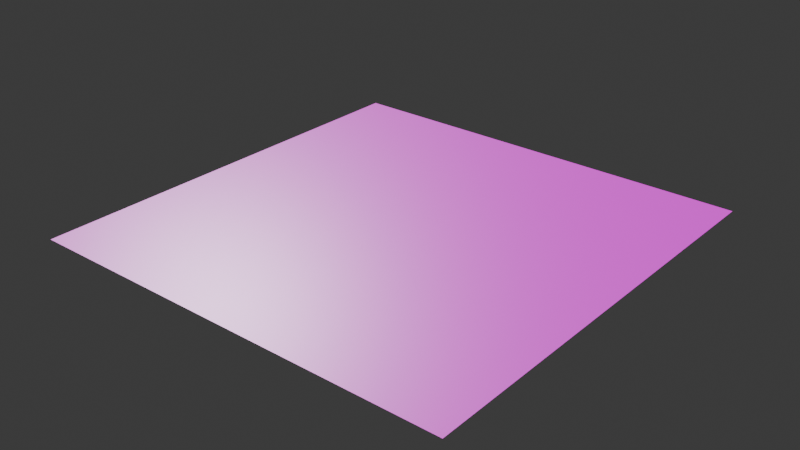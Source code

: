 # Source: base.blend  (saved by Blender 4.4.32; exported with 4.5.12 LTS)
import bpy
from mathutils import Matrix  # noqa: F401  (used for matrix-valued properties, if any)

bpy.ops.wm.read_factory_settings(use_empty=True)
scene = bpy.context.scene
scene.name = 'Scene'

# ---- collections
col_collection = bpy.data.collections.new('Collection'); scene.collection.children.link(col_collection)

# ---- images (referenced by path relative to the original .blend; pixels are not part of the script)
import os
ASSET_DIR = os.environ.get("B2B_ASSET_DIR", "")  # directory of the original .blend (textures are referenced by path, not embedded)
HERE = os.path.dirname(os.path.abspath(__file__))  # packed textures are extracted next to this script under _unpacked/

def load_image(name, relpath, width, height, colorspace="sRGB"):
    """Load a texture the original file referenced (path relative to the .blend, or extracted next to this script)."""
    p = next((c for c in (os.path.join(HERE, relpath), os.path.join(ASSET_DIR, relpath)) if relpath and os.path.exists(c)), "")
    if p:
        img = bpy.data.images.load(p, check_existing=True)
        img.name = name
    else:  # same state as the original file: an image datablock whose file is absent (Cycles renders it pink)
        img = bpy.data.images.new(name, width, height)
        img.source = "FILE"
        img.filepath = "//" + (relpath or name)
    img.colorspace_settings.name = colorspace
    return img
img_asphalt_kerb_disp_4k_png = load_image('asphalt_kerb_disp_4k.png', 'asphalt_kerb_disp_4k.png', 1024, 1024, 'sRGB')
img_asphalt_kerb_diff_4k_jpg = load_image('asphalt_kerb_diff_4k.jpg', 'asphalt_kerb_diff_4k.jpg', 1024, 1024, 'sRGB')
img_asphalt_kerb_rough_4k_exr = load_image('asphalt_kerb_rough_4k.exr', 'asphalt_kerb_rough_4k.exr', 1024, 1024, 'Linear Rec.709')
img_asphalt_kerb_nor_gl_4k_exr = load_image('asphalt_kerb_nor_gl_4k.exr', 'asphalt_kerb_nor_gl_4k.exr', 1024, 1024, 'Linear Rec.709')
img_asphalt_track_disp_png = load_image('asphalt_track_disp.png', 'asphalt_track_disp_4k.png', 1024, 1024, 'Non-Color')
img_asphalt_track_diff_png = load_image('asphalt_track_diff.png', 'asphalt_track_diff_4k.jpg', 1024, 1024, 'sRGB')
img_asphalt_track_rough_png = load_image('asphalt_track_rough.png', 'asphalt_track_rough_4k.exr', 1024, 1024, 'Non-Color')
img_asphalt_track_nor_gl_png = load_image('asphalt_track_nor_gl.png', 'asphalt_track_nor_gl_4k.exr', 1024, 1024, 'Non-Color')

# ---- materials (node trees are filled in below, after node groups)
mat_asphalt_kerb = bpy.data.materials.new('asphalt_kerb')
mat_asphalt_kerb.displacement_method = 'DISPLACEMENT'
mat_asphalt_track = bpy.data.materials.new('asphalt_track')
mat_asphalt_track.displacement_method = 'DISPLACEMENT'

# ---- material node trees
mat_asphalt_kerb.use_nodes = True; mat_asphalt_kerb.node_tree.nodes.clear()
_N = mat_asphalt_kerb.node_tree.nodes; _L = mat_asphalt_kerb.node_tree.links
n0 = _N.new('ShaderNodeOutputMaterial'); n0.name = 'Material Output'; n0.location = (306, 145)
n1 = _N.new('ShaderNodeBsdfPrincipled'); n1.name = 'Principled BSDF'; n1.location = (-72, 429)
n1.distribution = 'GGX'
n1.subsurface_method = 'BURLEY'
n1.inputs[3].default_value = 1.45
n1.inputs[27].default_value = (0.0, 0.0, 0.0, 1.0)
n1.inputs[28].default_value = 1.0
n2 = _N.new('ShaderNodeTexImage'); n2.name = 'Image Texture'; n2.location = (85, -600)
n2.label = 'Displacement'
n2.image = img_asphalt_kerb_disp_4k_png
n3 = _N.new('ShaderNodeDisplacement'); n3.name = 'Displacement'; n3.location = (28, -271)
n3.inputs[1].default_value = 0.0
n3.inputs[2].default_value = 0.0
n4 = _N.new('ShaderNodeTexImage'); n4.name = 'Image Texture.001'; n4.location = (85, -40)
n4.label = 'Base Color'
n4.image = img_asphalt_kerb_diff_4k_jpg
n5 = _N.new('ShaderNodeTexImage'); n5.name = 'Image Texture.002'; n5.location = (85, -320)
n5.label = 'Roughness'
n5.image = img_asphalt_kerb_rough_4k_exr
n6 = _N.new('ShaderNodeTexImage'); n6.name = 'Image Texture.003'; n6.location = (85, -880)
n6.label = 'Normal'
n6.image = img_asphalt_kerb_nor_gl_4k_exr
n7 = _N.new('ShaderNodeNormalMap'); n7.name = 'Normal Map'; n7.location = (-322, -211)
n8 = _N.new('ShaderNodeMapping'); n8.name = 'Mapping'; n8.location = (230, -40)
n9 = _N.new('NodeReroute'); n9.name = 'Reroute'; n9.location = (35, -622)
n9.width = 10
n9.socket_idname = 'NodeSocketVector'
n10 = _N.new('ShaderNodeTexCoord'); n10.name = 'Texture Coordinate'; n10.location = (30, -40)
n11 = _N.new('NodeFrame'); n11.name = 'Frame'; n11.location = (-1352, 469)
n11.label = 'Mapping'
n11.width = 400
n12 = _N.new('NodeFrame'); n12.name = 'Frame.001'; n12.location = (-707, 669)
n12.label = 'Textures'
n12.width = 355
n2.parent = n12
n4.parent = n12
n5.parent = n12
n6.parent = n12
n8.parent = n11
n9.parent = n12
n10.parent = n11
_L.new(n1.outputs[0], n0.inputs[0])
_L.new(n2.outputs[0], n3.inputs[0])
_L.new(n3.outputs[0], n0.inputs[2])
_L.new(n4.outputs[0], n1.inputs[0])
_L.new(n5.outputs[0], n1.inputs[2])
_L.new(n6.outputs[0], n7.inputs[1])
_L.new(n7.outputs[0], n1.inputs[5])
_L.new(n9.outputs[0], n4.inputs[0])
_L.new(n9.outputs[0], n5.inputs[0])
_L.new(n9.outputs[0], n2.inputs[0])
_L.new(n9.outputs[0], n6.inputs[0])
_L.new(n8.outputs[0], n9.inputs[0])
_L.new(n10.outputs[2], n8.inputs[0])
n0.is_active_output = True
mat_asphalt_track.use_nodes = True; mat_asphalt_track.node_tree.nodes.clear()
_N = mat_asphalt_track.node_tree.nodes; _L = mat_asphalt_track.node_tree.links
n0 = _N.new('ShaderNodeOutputMaterial'); n0.name = 'Material Output'; n0.location = (306, 145)
n1 = _N.new('ShaderNodeBsdfPrincipled'); n1.name = 'Principled BSDF'; n1.location = (-72, 429)
n1.distribution = 'GGX'
n1.subsurface_method = 'BURLEY'
n1.inputs[3].default_value = 1.45
n1.inputs[27].default_value = (0.0, 0.0, 0.0, 1.0)
n1.inputs[28].default_value = 1.0
n2 = _N.new('ShaderNodeTexImage'); n2.name = 'Image Texture'; n2.location = (85, -600)
n2.label = 'Displacement'
n2.image = img_asphalt_track_disp_png
n3 = _N.new('ShaderNodeDisplacement'); n3.name = 'Displacement'; n3.location = (28, -271)
n3.inputs[1].default_value = 0.0
n3.inputs[2].default_value = 0.0
n4 = _N.new('ShaderNodeTexImage'); n4.name = 'Image Texture.001'; n4.location = (85, -40)
n4.label = 'Base Color'
n4.image = img_asphalt_track_diff_png
n5 = _N.new('ShaderNodeTexImage'); n5.name = 'Image Texture.002'; n5.location = (85, -320)
n5.label = 'Roughness'
n5.image = img_asphalt_track_rough_png
n6 = _N.new('ShaderNodeTexImage'); n6.name = 'Image Texture.003'; n6.location = (85, -880)
n6.label = 'Normal'
n6.image = img_asphalt_track_nor_gl_png
n7 = _N.new('ShaderNodeNormalMap'); n7.name = 'Normal Map'; n7.location = (-322, -211)
n8 = _N.new('ShaderNodeMapping'); n8.name = 'Mapping'; n8.location = (230, -40)
n9 = _N.new('NodeReroute'); n9.name = 'Reroute'; n9.location = (35, -622)
n9.width = 10
n9.socket_idname = 'NodeSocketVector'
n10 = _N.new('ShaderNodeTexCoord'); n10.name = 'Texture Coordinate'; n10.location = (30, -40)
n11 = _N.new('NodeFrame'); n11.name = 'Frame'; n11.location = (-1352, 469)
n11.label = 'Mapping'
n11.width = 400
n12 = _N.new('NodeFrame'); n12.name = 'Frame.001'; n12.location = (-707, 669)
n12.label = 'Textures'
n12.width = 355
n2.parent = n12
n4.parent = n12
n5.parent = n12
n6.parent = n12
n8.parent = n11
n9.parent = n12
n10.parent = n11
_L.new(n1.outputs[0], n0.inputs[0])
_L.new(n2.outputs[0], n3.inputs[0])
_L.new(n3.outputs[0], n0.inputs[2])
_L.new(n4.outputs[0], n1.inputs[0])
_L.new(n5.outputs[0], n1.inputs[2])
_L.new(n6.outputs[0], n7.inputs[1])
_L.new(n7.outputs[0], n1.inputs[5])
_L.new(n9.outputs[0], n4.inputs[0])
_L.new(n9.outputs[0], n5.inputs[0])
_L.new(n9.outputs[0], n2.inputs[0])
_L.new(n9.outputs[0], n6.inputs[0])
_L.new(n8.outputs[0], n9.inputs[0])
_L.new(n10.outputs[2], n8.inputs[0])
n0.is_active_output = True

# ---- world
world_world = bpy.data.worlds.new('World'); scene.world = world_world
world_world.use_nodes = True; world_world.node_tree.nodes.clear()
_N = world_world.node_tree.nodes; _L = world_world.node_tree.links
n0 = _N.new('ShaderNodeOutputWorld'); n0.name = 'World Output'; n0.location = (300, 300)
n1 = _N.new('ShaderNodeBackground'); n1.name = 'Background'; n1.location = (10, 300)
n1.inputs[0].default_value = (0.05088, 0.05088, 0.05088, 1.0)
_L.new(n1.outputs[0], n0.inputs[0])
n0.is_active_output = True
world_world.color = (0.05088, 0.05088, 0.05088)
world_world.sun_shadow_jitter_overblur = 0.0

# ---- meshes
me_plane = bpy.data.meshes.new('Plane')
me_plane.from_pydata([(-1.0, -1.0, 0.0), (1.0, -1.0, 0.0), (-1.0, 1.0, 0.0), (1.0, 1.0, 0.0), (-1.0, 0.8099, 0.0), (-1.0, -0.8099, 0.0), (1.0, -0.8099, 0.0), (1.0, 0.8099, 0.0), (-0.8088, -1.0, 0.0), (-0.6269, -1.0, 0.0), (-0.4451, -1.0, 0.0), (-0.2633, -1.0, 0.0), (-0.08148, -1.0, 0.0), (0.1003, -1.0, 0.0), (0.2822, -1.0, 0.0), (0.464, -1.0, 0.0), (0.6458, -1.0, 0.0), (0.8276, -1.0, 0.0), (0.8276, 1.0, 0.0), (0.6458, 1.0, 0.0), (0.464, 1.0, 0.0), (0.2822, 1.0, 0.0), (0.1003, 1.0, 0.0), (-0.08148, 1.0, 0.0), (-0.2633, 1.0, 0.0), (-0.4451, 1.0, 0.0), (-0.6269, 1.0, 0.0), (-0.8088, 1.0, 0.0), (0.8276, -0.8099, 0.0), (0.6458, -0.8099, 0.0), (0.464, -0.8099, 0.0), (0.2822, -0.8099, 0.0), (0.1003, -0.8099, 0.0), (-0.08148, -0.8099, 0.0), (-0.2633, -0.8099, 0.0), (-0.4451, -0.8099, 0.0), (-0.6269, -0.8099, 0.0), (-0.8088, -0.8099, 0.0), (0.8276, 0.8099, 0.0), (0.6458, 0.8099, 0.0), (0.464, 0.8099, 0.0), (0.2822, 0.8099, 0.0), (0.1003, 0.8099, 0.0), (-0.08148, 0.8099, 0.0), (-0.2633, 0.8099, 0.0), (-0.4451, 0.8099, 0.0), (-0.6269, 0.8099, 0.0), (-0.8088, 0.8099, 0.0)], [], [(38, 7, 3, 18), (17, 1, 6, 28), (28, 6, 7, 38), (5, 37, 47, 4), (37, 36, 46, 47), (36, 35, 45, 46), (35, 34, 44, 45), (34, 33, 43, 44), (33, 32, 42, 43), (32, 31, 41, 42), (31, 30, 40, 41), (30, 29, 39, 40), (29, 28, 38, 39), (0, 8, 37, 5), (8, 9, 36, 37), (9, 10, 35, 36), (10, 11, 34, 35), (11, 12, 33, 34), (12, 13, 32, 33), (13, 14, 31, 32), (14, 15, 30, 31), (15, 16, 29, 30), (16, 17, 28, 29), (4, 47, 27, 2), (47, 46, 26, 27), (46, 45, 25, 26), (45, 44, 24, 25), (44, 43, 23, 24), (43, 42, 22, 23), (42, 41, 21, 22), (41, 40, 20, 21), (40, 39, 19, 20), (39, 38, 18, 19)])
me_plane.polygons.foreach_set('material_index', [0, 0, 1, 1, 1, 1, 1, 1, 1, 1, 1, 1, 1, 0, 0, 0, 0, 0, 0, 0, 0, 0, 0, 0, 0, 0, 0, 0, 0, 0, 0, 0, 0])
_uv = me_plane.uv_layers.new(name='UVMap')
_uv.uv.foreach_set('vector', [0.9138, 0.6667, 1.0, 0.6667, 1.0, 1.0, 0.9138, 1.0, 0.9138, 0.0, 1.0, 0.0, 1.0, 0.3333, 0.9138, 0.3333, 0.9138, 0.3333, 1.0, 0.3333, 1.0, 0.6667, 0.9138, 0.6667, 0.0, 0.3333, 0.09562, 0.3333, 0.09562, 0.6667, 0.0, 0.6667, 0.09562, 0.3333, 0.1865, 0.3333, 0.1865, 0.6667, 0.09562, 0.6667, 0.1865, 0.3333, 0.2774, 0.3333, 0.2774, 0.6667, 0.1865, 0.6667, 0.2774, 0.3333, 0.3683, 0.3333, 0.3683, 0.6667, 0.2774, 0.6667, 0.3683, 0.3333, 0.4593, 0.3333, 0.4593, 0.6667, 0.3683, 0.6667, 0.4593, 0.3333, 0.5502, 0.3333, 0.5502, 0.6667, 0.4593, 0.6667, 0.5502, 0.3333, 0.6411, 0.3333, 0.6411, 0.6667, 0.5502, 0.6667, 0.6411, 0.3333, 0.732, 0.3333, 0.732, 0.6667, 0.6411, 0.6667, 0.732, 0.3333, 0.8229, 0.3333, 0.8229, 0.6667, 0.732, 0.6667, 0.8229, 0.3333, 0.9138, 0.3333, 0.9138, 0.6667, 0.8229, 0.6667, 0.0, 0.0, 0.09562, 0.0, 0.09562, 0.3333, 0.0, 0.3333, 0.09562, 0.0, 0.1865, 0.0, 0.1865, 0.3333, 0.09562, 0.3333, 0.1865, 0.0, 0.2774, 0.0, 0.2774, 0.3333, 0.1865, 0.3333, 0.2774, 0.0, 0.3683, 0.0, 0.3683, 0.3333, 0.2774, 0.3333, 0.3683, 0.0, 0.4593, 0.0, 0.4593, 0.3333, 0.3683, 0.3333, 0.4593, 0.0, 0.5502, 0.0, 0.5502, 0.3333, 0.4593, 0.3333, 0.5502, 0.0, 0.6411, 0.0, 0.6411, 0.3333, 0.5502, 0.3333, 0.6411, 0.0, 0.732, 0.0, 0.732, 0.3333, 0.6411, 0.3333, 0.732, 0.0, 0.8229, 0.0, 0.8229, 0.3333, 0.732, 0.3333, 0.8229, 0.0, 0.9138, 0.0, 0.9138, 0.3333, 0.8229, 0.3333, 0.0, 0.6667, 0.09562, 0.6667, 0.09562, 1.0, 0.0, 1.0, 0.09562, 0.6667, 0.1865, 0.6667, 0.1865, 1.0, 0.09562, 1.0, 0.1865, 0.6667, 0.2774, 0.6667, 0.2774, 1.0, 0.1865, 1.0, 0.2774, 0.6667, 0.3683, 0.6667, 0.3683, 1.0, 0.2774, 1.0, 0.3683, 0.6667, 0.4593, 0.6667, 0.4593, 1.0, 0.3683, 1.0, 0.4593, 0.6667, 0.5502, 0.6667, 0.5502, 1.0, 0.4593, 1.0, 0.5502, 0.6667, 0.6411, 0.6667, 0.6411, 1.0, 0.5502, 1.0, 0.6411, 0.6667, 0.732, 0.6667, 0.732, 1.0, 0.6411, 1.0, 0.732, 0.6667, 0.8229, 0.6667, 0.8229, 1.0, 0.732, 1.0, 0.8229, 0.6667, 0.9138, 0.6667, 0.9138, 1.0, 0.8229, 1.0])
me_plane.materials.append(mat_asphalt_kerb)
me_plane.materials.append(mat_asphalt_track)
me_plane.update()

# ---- objects
ob_plane = bpy.data.objects.new('Plane', me_plane)

# ---- transforms, parenting, visibility, modifiers, constraints
ob_plane.location = (0.0, 0.0, 0.0)
_m = ob_plane.modifiers.new('Array', 'ARRAY')
_m.count = 1
_m.use_merge_vertices = True

# ---- collection membership
col_collection.objects.link(ob_plane)

# ---- scene / render settings (as saved in the file)
scene.frame_start = 1; scene.frame_end = 250; scene.frame_set(1)
scene.render.engine = 'BLENDER_EEVEE_NEXT'
bpy.context.view_layer.update()

# ---- added for rendering (the .blend has no active camera and no usable light): camera, sun
cam_auto = bpy.data.cameras.new('AutoCamera')
cam_auto.lens = 50.0
cam_auto.sensor_width = 36.0
cam_auto.clip_end = 1000.0
ob_auto_camera = bpy.data.objects.new('AutoCamera', cam_auto)
scene.collection.objects.link(ob_auto_camera)
ob_auto_camera.location = (2.61693, -3.14032, 2.09354)
ob_auto_camera.rotation_euler = (1.09748, -7.21219e-08, 0.694738)
scene.camera = ob_auto_camera
light_auto_sun = bpy.data.lights.new('AutoSun', 'SUN')
light_auto_sun.energy = 3.0
light_auto_sun.angle = 0.0523599
ob_auto_sun = bpy.data.objects.new('AutoSun', light_auto_sun)
scene.collection.objects.link(ob_auto_sun)
ob_auto_sun.rotation_euler = (0.872665, 0.174533, 0.523599)
bpy.context.view_layer.update()
